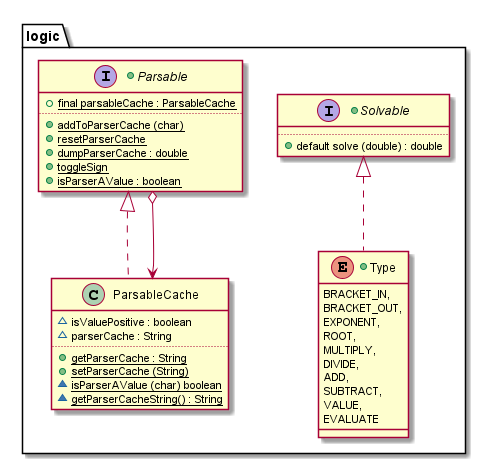

The diagram above was rendered by PlantUML. Its source (embedded in the PNG):
@startuml

package logic {

    +interface Solvable {
        ..
            +{method} default solve (double) : double
    }

    +interface Parsable {
            +{field}{static}final parsableCache : ParsableCache
        ..
            +{method} {static} addToParserCache (char)
            +{method} {static} resetParserCache
            +{method} {static} dumpParserCache : double
            +{method} {static} toggleSign
            +{method} {static} isParserAValue : boolean
    }

    +enum Type implements Solvable{
            BRACKET_IN,
            BRACKET_OUT,
            EXPONENT,
            ROOT,
            MULTIPLY,
            DIVIDE,
            ADD,
            SUBTRACT,
            VALUE,
            EVALUATE
    }

    class ParsableCache {
            ~{field} isValuePositive : boolean
            ~{field} parserCache : String
        ..
            +{method} {static} getParserCache : String
            +{method} {static} setParserCache (String)
            ~{method} {static} isParserAValue (char) boolean
            ~{method} {static} getParserCacheString() : String
    }

    Parsable <|-down. ParsableCache
    Parsable o-down-> ParsableCache
}

@enduml